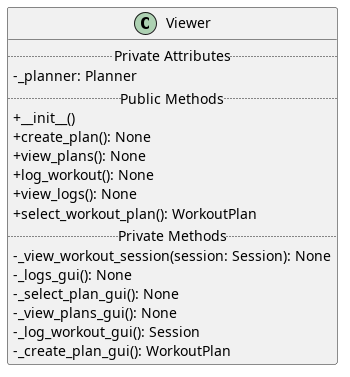

The diagram above was rendered by PlantUML. Its source (embedded in the PNG):
@startuml C-06-Viewer
skinparam classAttributeIconSize 0

class Viewer {
  .. Private Attributes ..
  - _planner: Planner
  .. Public Methods ..
  + __init__()
  + create_plan(): None
  + view_plans(): None
  + log_workout(): None
  + view_logs(): None
  + select_workout_plan(): WorkoutPlan
  .. Private Methods ..
  - _view_workout_session(session: Session): None
  - _logs_gui(): None
  - _select_plan_gui(): None
  - _view_plans_gui(): None
  - _log_workout_gui(): Session
  - _create_plan_gui(): WorkoutPlan
}

@enduml